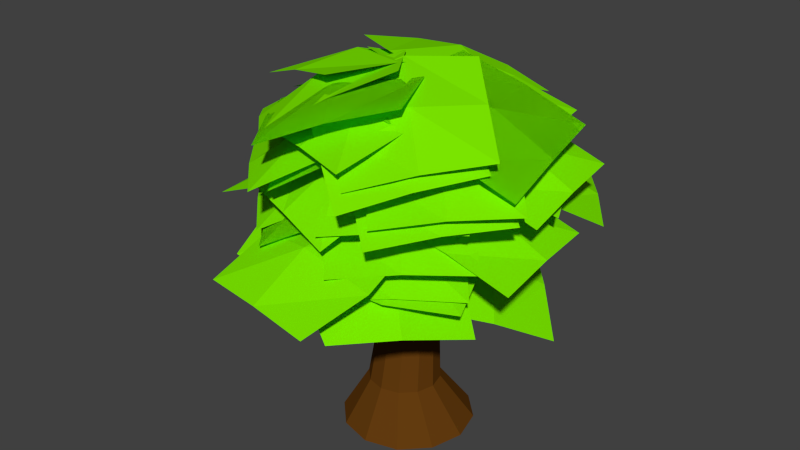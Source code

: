 # Source: tree1.blend  (saved by Blender 2.75.0; exported with 4.5.12 LTS)
import bpy
from mathutils import Matrix  # noqa: F401  (used for matrix-valued properties, if any)

bpy.ops.wm.read_factory_settings(use_empty=True)
scene = bpy.context.scene
scene.name = 'Scene'

# ---- collections
col_collection_1 = bpy.data.collections.new('Collection 1'); scene.collection.children.link(col_collection_1)

# ---- materials (node trees are filled in below, after node groups)
mat_tree1_crown_003 = bpy.data.materials.new('tree1_crown.003')
mat_tree1_crown_003.alpha_threshold = 0.0
mat_tree1_crown_003.use_transparent_shadow = False
mat_tree1_crown_003.diffuse_color = (0.2025, 0.8, 0.0, 1.0)
mat_tree1_crown_003.specular_color = (0.7685, 1.0, 0.02734)
mat_tree1_crown_003.roughness = 0.5
mat_tree1_crown_003.specular_intensity = 0.2426
mat_tree1_trunk = bpy.data.materials.new('tree1_trunk')
mat_tree1_trunk.alpha_threshold = 0.0
mat_tree1_trunk.use_transparent_shadow = False
mat_tree1_trunk.diffuse_color = (0.1237, 0.04371, 0.004937, 1.0)
mat_tree1_trunk.roughness = 0.5

# ---- material node trees

# ---- world
world_world = bpy.data.worlds.new('World'); scene.world = world_world
world_world.color = (0.05088, 0.05088, 0.05088)
world_world.use_sun_shadow = False
world_world.sun_shadow_jitter_overblur = 0.0
world_world.cycles.sampling_method = 'MANUAL'
world_world.cycles.sample_map_resolution = 256

# ---- meshes
me_plane_047 = bpy.data.meshes.new('Plane.047')
me_plane_047.from_pydata([(1.0, -1.0, -0.2717), (-1.0, -1.0, -0.2717), (1.0, 1.0, -0.2717), (-1.0, 1.0, -0.2717), (0.0, -1.0, -0.2168), (0.0, 1.0, -0.2168), (-1.239, 0.0, -0.2117), (1.0, 0.0, -0.2117), (0.0, 0.0, 0.0)], [], [(8, 7, 2, 5), (6, 8, 5, 3), (1, 4, 8, 6), (4, 0, 7, 8)])
_uv = me_plane_047.uv_layers.new(name='UVMap')
_uv.uv.foreach_set('vector', [0.5512, 0.6053, 0.9967, 0.6053, 0.9819, 0.9222, 0.5589, 0.9994, 0.001588, 0.6053, 0.5512, 0.6053, 0.5589, 0.9994, 0.1098, 0.9713, 0.04374, 0.4029, 0.5589, 0.243, 0.5512, 0.6053, 0.001588, 0.6053, 0.5589, 0.243, 1.001, 0.2457, 0.9967, 0.6053, 0.5512, 0.6053])
me_plane_047.materials.append(mat_tree1_crown_003)
me_plane_047.use_remesh_preserve_volume = False
me_plane_047.use_remesh_preserve_attributes = False
me_plane_047.use_mirror_vertex_groups = False
me_plane_047.update()
me_plane_046 = bpy.data.meshes.new('Plane.046')
me_plane_046.from_pydata([(1.0, -1.0, -0.2717), (-1.0, -1.0, -0.2717), (1.0, 1.0, -0.2717), (-1.0, 1.0, -0.2717), (0.0, -1.0, -0.2168), (0.0, 1.0, -0.2168), (-1.239, 0.0, -0.2117), (1.0, 0.0, -0.2117), (0.0, 0.0, 0.0)], [], [(8, 7, 2, 5), (6, 8, 5, 3), (1, 4, 8, 6), (4, 0, 7, 8)])
_uv = me_plane_046.uv_layers.new(name='UVMap')
_uv.uv.foreach_set('vector', [0.5512, 0.6053, 0.9967, 0.6053, 0.9819, 0.9222, 0.5589, 0.9994, 0.001588, 0.6053, 0.5512, 0.6053, 0.5589, 0.9994, 0.1098, 0.9713, 0.04374, 0.4029, 0.5589, 0.243, 0.5512, 0.6053, 0.001588, 0.6053, 0.5589, 0.243, 1.001, 0.2457, 0.9967, 0.6053, 0.5512, 0.6053])
me_plane_046.materials.append(mat_tree1_crown_003)
me_plane_046.use_remesh_preserve_volume = False
me_plane_046.use_remesh_preserve_attributes = False
me_plane_046.use_mirror_vertex_groups = False
me_plane_046.update()
me_plane_045 = bpy.data.meshes.new('Plane.045')
me_plane_045.from_pydata([(1.0, -1.0, -0.2717), (-1.0, -1.0, -0.2717), (1.0, 1.0, -0.2717), (-1.0, 1.0, -0.2717), (0.0, -1.0, -0.2168), (0.0, 1.0, -0.2168), (-1.239, 0.0, -0.2117), (1.0, 0.0, -0.2117), (0.0, 0.0, 0.0)], [], [(8, 7, 2, 5), (6, 8, 5, 3), (1, 4, 8, 6), (4, 0, 7, 8)])
_uv = me_plane_045.uv_layers.new(name='UVMap')
_uv.uv.foreach_set('vector', [0.5512, 0.6053, 0.9967, 0.6053, 0.9819, 0.9222, 0.5589, 0.9994, 0.001588, 0.6053, 0.5512, 0.6053, 0.5589, 0.9994, 0.1098, 0.9713, 0.04374, 0.4029, 0.5589, 0.243, 0.5512, 0.6053, 0.001588, 0.6053, 0.5589, 0.243, 1.001, 0.2457, 0.9967, 0.6053, 0.5512, 0.6053])
me_plane_045.materials.append(mat_tree1_crown_003)
me_plane_045.use_remesh_preserve_volume = False
me_plane_045.use_remesh_preserve_attributes = False
me_plane_045.use_mirror_vertex_groups = False
me_plane_045.update()
me_plane_044 = bpy.data.meshes.new('Plane.044')
me_plane_044.from_pydata([(1.0, -1.0, -0.2717), (-1.0, -1.0, -0.2717), (1.0, 1.0, -0.2717), (-1.0, 1.0, -0.2717), (0.0, -1.0, -0.2168), (0.0, 1.0, -0.2168), (-1.239, 0.0, -0.2117), (1.0, 0.0, -0.2117), (0.0, 0.0, 0.0)], [], [(8, 7, 2, 5), (6, 8, 5, 3), (1, 4, 8, 6), (4, 0, 7, 8)])
_uv = me_plane_044.uv_layers.new(name='UVMap')
_uv.uv.foreach_set('vector', [0.5512, 0.6053, 0.9967, 0.6053, 0.9819, 0.9222, 0.5589, 0.9994, 0.001588, 0.6053, 0.5512, 0.6053, 0.5589, 0.9994, 0.1098, 0.9713, 0.04374, 0.4029, 0.5589, 0.243, 0.5512, 0.6053, 0.001588, 0.6053, 0.5589, 0.243, 1.001, 0.2457, 0.9967, 0.6053, 0.5512, 0.6053])
me_plane_044.materials.append(mat_tree1_crown_003)
me_plane_044.use_remesh_preserve_volume = False
me_plane_044.use_remesh_preserve_attributes = False
me_plane_044.use_mirror_vertex_groups = False
me_plane_044.update()
me_plane_043 = bpy.data.meshes.new('Plane.043')
me_plane_043.from_pydata([(1.0, -1.0, -0.2717), (-1.0, -1.0, -0.2717), (1.0, 1.0, -0.2717), (-1.0, 1.0, -0.2717), (0.0, -1.0, -0.2168), (0.0, 1.0, -0.2168), (-1.239, 0.0, -0.2117), (1.0, 0.0, -0.2117), (0.0, 0.0, 0.0)], [], [(8, 7, 2, 5), (6, 8, 5, 3), (1, 4, 8, 6), (4, 0, 7, 8)])
_uv = me_plane_043.uv_layers.new(name='UVMap')
_uv.uv.foreach_set('vector', [0.5512, 0.6053, 0.9967, 0.6053, 0.9819, 0.9222, 0.5589, 0.9994, 0.001588, 0.6053, 0.5512, 0.6053, 0.5589, 0.9994, 0.1098, 0.9713, 0.04374, 0.4029, 0.5589, 0.243, 0.5512, 0.6053, 0.001588, 0.6053, 0.5589, 0.243, 1.001, 0.2457, 0.9967, 0.6053, 0.5512, 0.6053])
me_plane_043.materials.append(mat_tree1_crown_003)
me_plane_043.use_remesh_preserve_volume = False
me_plane_043.use_remesh_preserve_attributes = False
me_plane_043.use_mirror_vertex_groups = False
me_plane_043.update()
me_plane_042 = bpy.data.meshes.new('Plane.042')
me_plane_042.from_pydata([(1.0, -1.0, -0.2717), (-1.0, -1.0, -0.2717), (1.0, 1.0, -0.2717), (-1.0, 1.0, -0.2717), (0.0, -1.0, -0.2168), (0.0, 1.0, -0.2168), (-1.239, 0.0, -0.2117), (1.0, 0.0, -0.2117), (0.0, 0.0, 0.0)], [], [(8, 7, 2, 5), (6, 8, 5, 3), (1, 4, 8, 6), (4, 0, 7, 8)])
_uv = me_plane_042.uv_layers.new(name='UVMap')
_uv.uv.foreach_set('vector', [0.5512, 0.6053, 0.9967, 0.6053, 0.9819, 0.9222, 0.5589, 0.9994, 0.001588, 0.6053, 0.5512, 0.6053, 0.5589, 0.9994, 0.1098, 0.9713, 0.04374, 0.4029, 0.5589, 0.243, 0.5512, 0.6053, 0.001588, 0.6053, 0.5589, 0.243, 1.001, 0.2457, 0.9967, 0.6053, 0.5512, 0.6053])
me_plane_042.materials.append(mat_tree1_crown_003)
me_plane_042.use_remesh_preserve_volume = False
me_plane_042.use_remesh_preserve_attributes = False
me_plane_042.use_mirror_vertex_groups = False
me_plane_042.update()
me_plane_041 = bpy.data.meshes.new('Plane.041')
me_plane_041.from_pydata([(1.0, -1.0, -0.2717), (-1.0, -1.0, -0.2717), (1.0, 1.0, -0.2717), (-1.0, 1.0, -0.2717), (0.0, -1.0, -0.2168), (0.0, 1.0, -0.2168), (-1.239, 0.0, -0.2117), (1.0, 0.0, -0.2117), (0.0, 0.0, 0.0)], [], [(8, 7, 2, 5), (6, 8, 5, 3), (1, 4, 8, 6), (4, 0, 7, 8)])
_uv = me_plane_041.uv_layers.new(name='UVMap')
_uv.uv.foreach_set('vector', [0.5512, 0.6053, 0.9967, 0.6053, 0.9819, 0.9222, 0.5589, 0.9994, 0.001588, 0.6053, 0.5512, 0.6053, 0.5589, 0.9994, 0.1098, 0.9713, 0.04374, 0.4029, 0.5589, 0.243, 0.5512, 0.6053, 0.001588, 0.6053, 0.5589, 0.243, 1.001, 0.2457, 0.9967, 0.6053, 0.5512, 0.6053])
me_plane_041.materials.append(mat_tree1_crown_003)
me_plane_041.use_remesh_preserve_volume = False
me_plane_041.use_remesh_preserve_attributes = False
me_plane_041.use_mirror_vertex_groups = False
me_plane_041.update()
me_plane_040 = bpy.data.meshes.new('Plane.040')
me_plane_040.from_pydata([(1.0, -1.0, -0.2717), (-1.0, -1.0, -0.2717), (1.0, 1.0, -0.2717), (-1.0, 1.0, -0.2717), (0.0, -1.0, -0.2168), (0.0, 1.0, -0.2168), (-1.239, 0.0, -0.2117), (1.0, 0.0, -0.2117), (0.0, 0.0, 0.0)], [], [(8, 7, 2, 5), (6, 8, 5, 3), (1, 4, 8, 6), (4, 0, 7, 8)])
_uv = me_plane_040.uv_layers.new(name='UVMap')
_uv.uv.foreach_set('vector', [0.5512, 0.6053, 0.9967, 0.6053, 0.9819, 0.9222, 0.5589, 0.9994, 0.001588, 0.6053, 0.5512, 0.6053, 0.5589, 0.9994, 0.1098, 0.9713, 0.04374, 0.4029, 0.5589, 0.243, 0.5512, 0.6053, 0.001588, 0.6053, 0.5589, 0.243, 1.001, 0.2457, 0.9967, 0.6053, 0.5512, 0.6053])
me_plane_040.materials.append(mat_tree1_crown_003)
me_plane_040.use_remesh_preserve_volume = False
me_plane_040.use_remesh_preserve_attributes = False
me_plane_040.use_mirror_vertex_groups = False
me_plane_040.update()
me_plane_039 = bpy.data.meshes.new('Plane.039')
me_plane_039.from_pydata([(1.0, -1.0, -0.2717), (-1.0, -1.0, -0.2717), (1.0, 1.0, -0.2717), (-1.0, 1.0, -0.2717), (0.0, -1.0, -0.2168), (0.0, 1.0, -0.2168), (-1.239, 0.0, -0.2117), (1.0, 0.0, -0.2117), (0.0, 0.0, 0.0)], [], [(8, 7, 2, 5), (6, 8, 5, 3), (1, 4, 8, 6), (4, 0, 7, 8)])
_uv = me_plane_039.uv_layers.new(name='UVMap')
_uv.uv.foreach_set('vector', [0.5512, 0.6053, 0.9967, 0.6053, 0.9819, 0.9222, 0.5589, 0.9994, 0.001588, 0.6053, 0.5512, 0.6053, 0.5589, 0.9994, 0.1098, 0.9713, 0.04374, 0.4029, 0.5589, 0.243, 0.5512, 0.6053, 0.001588, 0.6053, 0.5589, 0.243, 1.001, 0.2457, 0.9967, 0.6053, 0.5512, 0.6053])
me_plane_039.materials.append(mat_tree1_crown_003)
me_plane_039.use_remesh_preserve_volume = False
me_plane_039.use_remesh_preserve_attributes = False
me_plane_039.use_mirror_vertex_groups = False
me_plane_039.update()
me_plane_038 = bpy.data.meshes.new('Plane.038')
me_plane_038.from_pydata([(1.0, -1.0, -0.2717), (-1.0, -1.0, -0.2717), (1.0, 1.0, -0.2717), (-1.0, 1.0, -0.2717), (0.0, -1.0, -0.2168), (0.0, 1.0, -0.2168), (-1.239, 0.0, -0.2117), (1.0, 0.0, -0.2117), (0.0, 0.0, 0.0)], [], [(8, 7, 2, 5), (6, 8, 5, 3), (1, 4, 8, 6), (4, 0, 7, 8)])
_uv = me_plane_038.uv_layers.new(name='UVMap')
_uv.uv.foreach_set('vector', [0.5512, 0.6053, 0.9967, 0.6053, 0.9819, 0.9222, 0.5589, 0.9994, 0.001588, 0.6053, 0.5512, 0.6053, 0.5589, 0.9994, 0.1098, 0.9713, 0.04374, 0.4029, 0.5589, 0.243, 0.5512, 0.6053, 0.001588, 0.6053, 0.5589, 0.243, 1.001, 0.2457, 0.9967, 0.6053, 0.5512, 0.6053])
me_plane_038.materials.append(mat_tree1_crown_003)
me_plane_038.use_remesh_preserve_volume = False
me_plane_038.use_remesh_preserve_attributes = False
me_plane_038.use_mirror_vertex_groups = False
me_plane_038.update()
me_plane_037 = bpy.data.meshes.new('Plane.037')
me_plane_037.from_pydata([(1.0, -1.0, -0.2717), (-1.0, -1.0, -0.2717), (1.0, 1.0, -0.2717), (-1.0, 1.0, -0.2717), (0.0, -1.0, -0.2168), (0.0, 1.0, -0.2168), (-1.239, 0.0, -0.2117), (1.0, 0.0, -0.2117), (0.0, 0.0, 0.0)], [], [(8, 7, 2, 5), (6, 8, 5, 3), (1, 4, 8, 6), (4, 0, 7, 8)])
_uv = me_plane_037.uv_layers.new(name='UVMap')
_uv.uv.foreach_set('vector', [0.5512, 0.6053, 0.9967, 0.6053, 0.9819, 0.9222, 0.5589, 0.9994, 0.001588, 0.6053, 0.5512, 0.6053, 0.5589, 0.9994, 0.1098, 0.9713, 0.04374, 0.4029, 0.5589, 0.243, 0.5512, 0.6053, 0.001588, 0.6053, 0.5589, 0.243, 1.001, 0.2457, 0.9967, 0.6053, 0.5512, 0.6053])
me_plane_037.materials.append(mat_tree1_crown_003)
me_plane_037.use_remesh_preserve_volume = False
me_plane_037.use_remesh_preserve_attributes = False
me_plane_037.use_mirror_vertex_groups = False
me_plane_037.update()
me_plane_036 = bpy.data.meshes.new('Plane.036')
me_plane_036.from_pydata([(1.0, -1.0, -0.2717), (-1.0, -1.0, -0.2717), (1.0, 1.0, -0.2717), (-1.0, 1.0, -0.2717), (0.0, -1.0, -0.2168), (0.0, 1.0, -0.2168), (-1.239, 0.0, -0.2117), (1.0, 0.0, -0.2117), (0.0, 0.0, 0.0)], [], [(8, 7, 2, 5), (6, 8, 5, 3), (1, 4, 8, 6), (4, 0, 7, 8)])
_uv = me_plane_036.uv_layers.new(name='UVMap')
_uv.uv.foreach_set('vector', [0.5512, 0.6053, 0.9967, 0.6053, 0.9819, 0.9222, 0.5589, 0.9994, 0.001588, 0.6053, 0.5512, 0.6053, 0.5589, 0.9994, 0.1098, 0.9713, 0.04374, 0.4029, 0.5589, 0.243, 0.5512, 0.6053, 0.001588, 0.6053, 0.5589, 0.243, 1.001, 0.2457, 0.9967, 0.6053, 0.5512, 0.6053])
me_plane_036.materials.append(mat_tree1_crown_003)
me_plane_036.use_remesh_preserve_volume = False
me_plane_036.use_remesh_preserve_attributes = False
me_plane_036.use_mirror_vertex_groups = False
me_plane_036.update()
me_plane_035 = bpy.data.meshes.new('Plane.035')
me_plane_035.from_pydata([(1.0, -1.0, -0.2717), (-1.0, -1.0, -0.2717), (1.0, 1.0, -0.2717), (-1.0, 1.0, -0.2717), (0.0, -1.0, -0.2168), (0.0, 1.0, -0.2168), (-1.239, 0.0, -0.2117), (1.0, 0.0, -0.2117), (0.0, 0.0, 0.0)], [], [(8, 7, 2, 5), (6, 8, 5, 3), (1, 4, 8, 6), (4, 0, 7, 8)])
_uv = me_plane_035.uv_layers.new(name='UVMap')
_uv.uv.foreach_set('vector', [0.5512, 0.6053, 0.9967, 0.6053, 0.9819, 0.9222, 0.5589, 0.9994, 0.001588, 0.6053, 0.5512, 0.6053, 0.5589, 0.9994, 0.1098, 0.9713, 0.04374, 0.4029, 0.5589, 0.243, 0.5512, 0.6053, 0.001588, 0.6053, 0.5589, 0.243, 1.001, 0.2457, 0.9967, 0.6053, 0.5512, 0.6053])
me_plane_035.materials.append(mat_tree1_crown_003)
me_plane_035.use_remesh_preserve_volume = False
me_plane_035.use_remesh_preserve_attributes = False
me_plane_035.use_mirror_vertex_groups = False
me_plane_035.update()
me_plane_034 = bpy.data.meshes.new('Plane.034')
me_plane_034.from_pydata([(1.0, -1.0, -0.2717), (-1.0, -1.0, -0.2717), (1.0, 1.0, -0.2717), (-1.0, 1.0, -0.2717), (0.0, -1.0, -0.2168), (0.0, 1.0, -0.2168), (-1.239, 0.0, -0.2117), (1.0, 0.0, -0.2117), (0.0, 0.0, 0.0)], [], [(8, 7, 2, 5), (6, 8, 5, 3), (1, 4, 8, 6), (4, 0, 7, 8)])
_uv = me_plane_034.uv_layers.new(name='UVMap')
_uv.uv.foreach_set('vector', [0.5512, 0.6053, 0.9967, 0.6053, 0.9819, 0.9222, 0.5589, 0.9994, 0.001588, 0.6053, 0.5512, 0.6053, 0.5589, 0.9994, 0.1098, 0.9713, 0.04374, 0.4029, 0.5589, 0.243, 0.5512, 0.6053, 0.001588, 0.6053, 0.5589, 0.243, 1.001, 0.2457, 0.9967, 0.6053, 0.5512, 0.6053])
me_plane_034.materials.append(mat_tree1_crown_003)
me_plane_034.use_remesh_preserve_volume = False
me_plane_034.use_remesh_preserve_attributes = False
me_plane_034.use_mirror_vertex_groups = False
me_plane_034.update()
me_plane_033 = bpy.data.meshes.new('Plane.033')
me_plane_033.from_pydata([(1.0, -1.0, -0.2717), (-1.0, -1.0, -0.2717), (1.0, 1.0, -0.2717), (-1.0, 1.0, -0.2717), (0.0, -1.0, -0.2168), (0.0, 1.0, -0.2168), (-1.239, 0.0, -0.2117), (1.0, 0.0, -0.2117), (0.0, 0.0, 0.0)], [], [(8, 7, 2, 5), (6, 8, 5, 3), (1, 4, 8, 6), (4, 0, 7, 8)])
_uv = me_plane_033.uv_layers.new(name='UVMap')
_uv.uv.foreach_set('vector', [0.5512, 0.6053, 0.9967, 0.6053, 0.9819, 0.9222, 0.5589, 0.9994, 0.001588, 0.6053, 0.5512, 0.6053, 0.5589, 0.9994, 0.1098, 0.9713, 0.04374, 0.4029, 0.5589, 0.243, 0.5512, 0.6053, 0.001588, 0.6053, 0.5589, 0.243, 1.001, 0.2457, 0.9967, 0.6053, 0.5512, 0.6053])
me_plane_033.materials.append(mat_tree1_crown_003)
me_plane_033.use_remesh_preserve_volume = False
me_plane_033.use_remesh_preserve_attributes = False
me_plane_033.use_mirror_vertex_groups = False
me_plane_033.update()
me_plane_032 = bpy.data.meshes.new('Plane.032')
me_plane_032.from_pydata([(1.0, -1.0, -0.2717), (-1.0, -1.0, -0.2717), (1.0, 1.0, -0.2717), (-1.0, 1.0, -0.2717), (0.0, -1.0, -0.2168), (0.0, 1.0, -0.2168), (-1.239, 0.0, -0.2117), (1.0, 0.0, -0.2117), (0.0, 0.0, 0.0)], [], [(8, 7, 2, 5), (6, 8, 5, 3), (1, 4, 8, 6), (4, 0, 7, 8)])
_uv = me_plane_032.uv_layers.new(name='UVMap')
_uv.uv.foreach_set('vector', [0.5002, 0.6186, 0.001252, 0.6116, 0.02642, 0.406, 0.4992, 0.2219, 0.9932, 0.6092, 0.5002, 0.6186, 0.4992, 0.2219, 0.9507, 0.2552, 0.9882, 0.914, 0.5895, 0.9968, 0.5002, 0.6186, 0.9932, 0.6092, 0.5895, 0.9968, 0.06963, 0.9188, 0.001252, 0.6116, 0.5002, 0.6186])
me_plane_032.materials.append(mat_tree1_crown_003)
me_plane_032.use_remesh_preserve_volume = False
me_plane_032.use_remesh_preserve_attributes = False
me_plane_032.use_mirror_vertex_groups = False
me_plane_032.update()
me_plane_031 = bpy.data.meshes.new('Plane.031')
me_plane_031.from_pydata([(1.0, -1.0, -0.2717), (-1.0, -1.0, -0.2717), (1.0, 1.0, -0.2717), (-1.0, 1.0, -0.2717), (0.0, -1.0, -0.2168), (0.0, 1.0, -0.2168), (-1.239, 0.0, -0.2117), (1.0, 0.0, -0.2117), (0.0, 0.0, 0.0)], [], [(8, 7, 2, 5), (6, 8, 5, 3), (1, 4, 8, 6), (4, 0, 7, 8)])
_uv = me_plane_031.uv_layers.new(name='UVMap')
_uv.uv.foreach_set('vector', [0.5512, 0.6053, 0.9967, 0.6053, 0.9819, 0.9222, 0.5589, 0.9994, 0.001588, 0.6053, 0.5512, 0.6053, 0.5589, 0.9994, 0.1098, 0.9713, 0.04374, 0.4029, 0.5589, 0.243, 0.5512, 0.6053, 0.001588, 0.6053, 0.5589, 0.243, 1.001, 0.2457, 0.9967, 0.6053, 0.5512, 0.6053])
me_plane_031.materials.append(mat_tree1_crown_003)
me_plane_031.use_remesh_preserve_volume = False
me_plane_031.use_remesh_preserve_attributes = False
me_plane_031.use_mirror_vertex_groups = False
me_plane_031.update()
me_plane_030 = bpy.data.meshes.new('Plane.030')
me_plane_030.from_pydata([(1.0, -1.0, -0.2717), (-1.0, -1.0, -0.2717), (1.0, 1.0, -0.2717), (-1.0, 1.0, -0.2717), (0.0, -1.0, -0.2168), (0.0, 1.0, -0.2168), (-1.239, 0.0, -0.2117), (1.0, 0.0, -0.2117), (0.0, 0.0, 0.0)], [], [(8, 7, 2, 5), (6, 8, 5, 3), (1, 4, 8, 6), (4, 0, 7, 8)])
_uv = me_plane_030.uv_layers.new(name='UVMap')
_uv.uv.foreach_set('vector', [0.5512, 0.6053, 0.9967, 0.6053, 0.9819, 0.9222, 0.5589, 0.9994, 0.001588, 0.6053, 0.5512, 0.6053, 0.5589, 0.9994, 0.1098, 0.9713, 0.04374, 0.4029, 0.5589, 0.243, 0.5512, 0.6053, 0.001588, 0.6053, 0.5589, 0.243, 1.001, 0.2457, 0.9967, 0.6053, 0.5512, 0.6053])
me_plane_030.materials.append(mat_tree1_crown_003)
me_plane_030.use_remesh_preserve_volume = False
me_plane_030.use_remesh_preserve_attributes = False
me_plane_030.use_mirror_vertex_groups = False
me_plane_030.update()
me_plane_029 = bpy.data.meshes.new('Plane.029')
me_plane_029.from_pydata([(1.0, -1.0, -0.2717), (-1.0, -1.0, -0.2717), (1.0, 1.0, -0.2717), (-1.0, 1.0, -0.2717), (0.0, -1.0, -0.2168), (0.0, 1.0, -0.2168), (-1.239, 0.0, -0.2117), (1.0, 0.0, -0.2117), (0.0, 0.0, 0.0)], [], [(8, 7, 2, 5), (6, 8, 5, 3), (1, 4, 8, 6), (4, 0, 7, 8)])
_uv = me_plane_029.uv_layers.new(name='UVMap')
_uv.uv.foreach_set('vector', [0.5512, 0.6053, 0.9967, 0.6053, 0.9819, 0.9222, 0.5589, 0.9994, 0.001588, 0.6053, 0.5512, 0.6053, 0.5589, 0.9994, 0.1098, 0.9713, 0.04374, 0.4029, 0.5589, 0.243, 0.5512, 0.6053, 0.001588, 0.6053, 0.5589, 0.243, 1.001, 0.2457, 0.9967, 0.6053, 0.5512, 0.6053])
me_plane_029.materials.append(mat_tree1_crown_003)
me_plane_029.use_remesh_preserve_volume = False
me_plane_029.use_remesh_preserve_attributes = False
me_plane_029.use_mirror_vertex_groups = False
me_plane_029.update()
me_plane_028 = bpy.data.meshes.new('Plane.028')
me_plane_028.from_pydata([(1.0, -1.0, -0.2717), (-1.0, -1.0, -0.2717), (1.0, 1.0, -0.2717), (-1.0, 1.0, -0.2717), (0.0, -1.0, -0.2168), (0.0, 1.0, -0.2168), (-1.239, 0.0, -0.2117), (1.0, 0.0, -0.2117), (0.0, 0.0, 0.0)], [], [(8, 7, 2, 5), (6, 8, 5, 3), (1, 4, 8, 6), (4, 0, 7, 8)])
_uv = me_plane_028.uv_layers.new(name='UVMap')
_uv.uv.foreach_set('vector', [0.5512, 0.6053, 0.9967, 0.6053, 0.9819, 0.9222, 0.5589, 0.9994, 0.001588, 0.6053, 0.5512, 0.6053, 0.5589, 0.9994, 0.1098, 0.9713, 0.04374, 0.4029, 0.5589, 0.243, 0.5512, 0.6053, 0.001588, 0.6053, 0.5589, 0.243, 1.001, 0.2457, 0.9967, 0.6053, 0.5512, 0.6053])
me_plane_028.materials.append(mat_tree1_crown_003)
me_plane_028.use_remesh_preserve_volume = False
me_plane_028.use_remesh_preserve_attributes = False
me_plane_028.use_mirror_vertex_groups = False
me_plane_028.update()
me_plane_027 = bpy.data.meshes.new('Plane.027')
me_plane_027.from_pydata([(1.0, -1.0, -0.2717), (-1.0, -1.0, -0.2717), (1.0, 1.0, -0.2717), (-1.0, 1.0, -0.2717), (0.0, -1.0, -0.2168), (0.0, 1.0, -0.2168), (-1.239, 0.0, -0.2117), (1.0, 0.0, -0.2117), (0.0, 0.0, 0.0)], [], [(8, 7, 2, 5), (6, 8, 5, 3), (1, 4, 8, 6), (4, 0, 7, 8)])
_uv = me_plane_027.uv_layers.new(name='UVMap')
_uv.uv.foreach_set('vector', [0.5512, 0.6053, 0.9967, 0.6053, 0.9819, 0.9222, 0.5589, 0.9994, 0.001588, 0.6053, 0.5512, 0.6053, 0.5589, 0.9994, 0.1098, 0.9713, 0.04374, 0.4029, 0.5589, 0.243, 0.5512, 0.6053, 0.001588, 0.6053, 0.5589, 0.243, 1.001, 0.2457, 0.9967, 0.6053, 0.5512, 0.6053])
me_plane_027.materials.append(mat_tree1_crown_003)
me_plane_027.use_remesh_preserve_volume = False
me_plane_027.use_remesh_preserve_attributes = False
me_plane_027.use_mirror_vertex_groups = False
me_plane_027.update()
me_plane_026 = bpy.data.meshes.new('Plane.026')
me_plane_026.from_pydata([(1.0, -1.0, -0.2717), (-1.0, -1.0, -0.2717), (1.0, 1.0, -0.2717), (-1.0, 1.0, -0.2717), (0.0, -1.0, -0.2168), (0.0, 1.0, -0.2168), (-1.239, 0.0, -0.2117), (1.0, 0.0, -0.2117), (0.0, 0.0, 0.0)], [], [(8, 7, 2, 5), (6, 8, 5, 3), (1, 4, 8, 6), (4, 0, 7, 8)])
_uv = me_plane_026.uv_layers.new(name='UVMap')
_uv.uv.foreach_set('vector', [0.5512, 0.6053, 0.9967, 0.6053, 0.9819, 0.9222, 0.5589, 0.9994, 0.001588, 0.6053, 0.5512, 0.6053, 0.5589, 0.9994, 0.1098, 0.9713, 0.04374, 0.4029, 0.5589, 0.243, 0.5512, 0.6053, 0.001588, 0.6053, 0.5589, 0.243, 1.001, 0.2457, 0.9967, 0.6053, 0.5512, 0.6053])
me_plane_026.materials.append(mat_tree1_crown_003)
me_plane_026.use_remesh_preserve_volume = False
me_plane_026.use_remesh_preserve_attributes = False
me_plane_026.use_mirror_vertex_groups = False
me_plane_026.update()
me_plane_025 = bpy.data.meshes.new('Plane.025')
me_plane_025.from_pydata([(1.0, -1.0, -0.2717), (-1.0, -1.0, -0.2717), (1.0, 1.0, -0.2717), (-1.0, 1.0, -0.2717), (0.0, -1.0, -0.2168), (0.0, 1.0, -0.2168), (-1.239, 0.0, -0.2117), (1.0, 0.0, -0.2117), (0.0, 0.0, 0.0)], [], [(8, 7, 2, 5), (6, 8, 5, 3), (1, 4, 8, 6), (4, 0, 7, 8)])
_uv = me_plane_025.uv_layers.new(name='UVMap')
_uv.uv.foreach_set('vector', [0.5512, 0.6053, 0.9967, 0.6053, 0.9819, 0.9222, 0.5589, 0.9994, 0.001588, 0.6053, 0.5512, 0.6053, 0.5589, 0.9994, 0.1098, 0.9713, 0.04374, 0.4029, 0.5589, 0.243, 0.5512, 0.6053, 0.001588, 0.6053, 0.5589, 0.243, 1.001, 0.2457, 0.9967, 0.6053, 0.5512, 0.6053])
me_plane_025.materials.append(mat_tree1_crown_003)
me_plane_025.use_remesh_preserve_volume = False
me_plane_025.use_remesh_preserve_attributes = False
me_plane_025.use_mirror_vertex_groups = False
me_plane_025.update()
me_plane_024 = bpy.data.meshes.new('Plane.024')
me_plane_024.from_pydata([(1.0, -1.0, -0.2717), (-1.0, -1.0, -0.2717), (1.0, 1.0, -0.2717), (-1.0, 1.0, -0.2717), (0.0, -1.0, -0.2168), (0.0, 1.0, -0.2168), (-1.239, 0.0, -0.2117), (1.0, 0.0, -0.2117), (0.0, 0.0, 0.0)], [], [(8, 7, 2, 5), (6, 8, 5, 3), (1, 4, 8, 6), (4, 0, 7, 8)])
_uv = me_plane_024.uv_layers.new(name='UVMap')
_uv.uv.foreach_set('vector', [0.5512, 0.6053, 0.9967, 0.6053, 0.9819, 0.9222, 0.5589, 0.9994, 0.001588, 0.6053, 0.5512, 0.6053, 0.5589, 0.9994, 0.1098, 0.9713, 0.04374, 0.4029, 0.5589, 0.243, 0.5512, 0.6053, 0.001588, 0.6053, 0.5589, 0.243, 1.001, 0.2457, 0.9967, 0.6053, 0.5512, 0.6053])
me_plane_024.materials.append(mat_tree1_crown_003)
me_plane_024.use_remesh_preserve_volume = False
me_plane_024.use_remesh_preserve_attributes = False
me_plane_024.use_mirror_vertex_groups = False
me_plane_024.update()
me_plane_023 = bpy.data.meshes.new('Plane.023')
me_plane_023.from_pydata([(1.0, -1.0, -0.2717), (-1.0, -1.0, -0.2717), (1.0, 1.0, -0.2717), (-1.0, 1.0, -0.2717), (0.0, -1.0, -0.2168), (0.0, 1.0, -0.2168), (-1.239, 0.0, -0.2117), (1.0, 0.0, -0.2117), (0.0, 0.0, 0.0)], [], [(8, 7, 2, 5), (6, 8, 5, 3), (1, 4, 8, 6), (4, 0, 7, 8)])
_uv = me_plane_023.uv_layers.new(name='UVMap')
_uv.uv.foreach_set('vector', [0.5512, 0.6053, 0.9967, 0.6053, 0.9819, 0.9222, 0.5589, 0.9994, 0.001588, 0.6053, 0.5512, 0.6053, 0.5589, 0.9994, 0.1098, 0.9713, 0.04374, 0.4029, 0.5589, 0.243, 0.5512, 0.6053, 0.001588, 0.6053, 0.5589, 0.243, 1.001, 0.2457, 0.9967, 0.6053, 0.5512, 0.6053])
me_plane_023.materials.append(mat_tree1_crown_003)
me_plane_023.use_remesh_preserve_volume = False
me_plane_023.use_remesh_preserve_attributes = False
me_plane_023.use_mirror_vertex_groups = False
me_plane_023.update()
me_plane_022 = bpy.data.meshes.new('Plane.022')
me_plane_022.from_pydata([(1.0, -1.0, -0.2717), (-1.0, -1.0, -0.2717), (1.0, 1.0, -0.2717), (-1.0, 1.0, -0.2717), (0.0, -1.0, -0.2168), (0.0, 1.0, -0.2168), (-1.239, 0.0, -0.2117), (1.0, 0.0, -0.2117), (0.0, 0.0, 0.0)], [], [(8, 7, 2, 5), (6, 8, 5, 3), (1, 4, 8, 6), (4, 0, 7, 8)])
_uv = me_plane_022.uv_layers.new(name='UVMap')
_uv.uv.foreach_set('vector', [0.5512, 0.6053, 0.9967, 0.6053, 0.9819, 0.9222, 0.5589, 0.9994, 0.001588, 0.6053, 0.5512, 0.6053, 0.5589, 0.9994, 0.1098, 0.9713, 0.04374, 0.4029, 0.5589, 0.243, 0.5512, 0.6053, 0.001588, 0.6053, 0.5589, 0.243, 1.001, 0.2457, 0.9967, 0.6053, 0.5512, 0.6053])
me_plane_022.materials.append(mat_tree1_crown_003)
me_plane_022.use_remesh_preserve_volume = False
me_plane_022.use_remesh_preserve_attributes = False
me_plane_022.use_mirror_vertex_groups = False
me_plane_022.update()
me_plane_021 = bpy.data.meshes.new('Plane.021')
me_plane_021.from_pydata([(1.0, -1.0, -0.2717), (-1.0, -1.0, -0.2717), (1.0, 1.0, -0.2717), (-1.0, 1.0, -0.2717), (0.0, -1.0, -0.2168), (0.0, 1.0, -0.2168), (-1.239, 0.0, -0.2117), (1.0, 0.0, -0.2117), (0.0, 0.0, 0.0)], [], [(8, 7, 2, 5), (6, 8, 5, 3), (1, 4, 8, 6), (4, 0, 7, 8)])
_uv = me_plane_021.uv_layers.new(name='UVMap')
_uv.uv.foreach_set('vector', [0.5512, 0.6053, 0.9967, 0.6053, 0.9819, 0.9222, 0.5589, 0.9994, 0.001588, 0.6053, 0.5512, 0.6053, 0.5589, 0.9994, 0.1098, 0.9713, 0.04374, 0.4029, 0.5589, 0.243, 0.5512, 0.6053, 0.001588, 0.6053, 0.5589, 0.243, 1.001, 0.2457, 0.9967, 0.6053, 0.5512, 0.6053])
me_plane_021.materials.append(mat_tree1_crown_003)
me_plane_021.use_remesh_preserve_volume = False
me_plane_021.use_remesh_preserve_attributes = False
me_plane_021.use_mirror_vertex_groups = False
me_plane_021.update()
me_plane_020 = bpy.data.meshes.new('Plane.020')
me_plane_020.from_pydata([(1.0, -1.0, -0.2717), (-1.0, -1.0, -0.2717), (1.0, 1.0, -0.2717), (-1.0, 1.0, -0.2717), (0.0, -1.0, -0.2168), (0.0, 1.0, -0.2168), (-1.239, 0.0, -0.2117), (1.0, 0.0, -0.2117), (0.0, 0.0, 0.0)], [], [(8, 7, 2, 5), (6, 8, 5, 3), (1, 4, 8, 6), (4, 0, 7, 8)])
_uv = me_plane_020.uv_layers.new(name='UVMap')
_uv.uv.foreach_set('vector', [0.5512, 0.6053, 0.9967, 0.6053, 0.9819, 0.9222, 0.5589, 0.9994, 0.001588, 0.6053, 0.5512, 0.6053, 0.5589, 0.9994, 0.1098, 0.9713, 0.04374, 0.4029, 0.5589, 0.243, 0.5512, 0.6053, 0.001588, 0.6053, 0.5589, 0.243, 1.001, 0.2457, 0.9967, 0.6053, 0.5512, 0.6053])
me_plane_020.materials.append(mat_tree1_crown_003)
me_plane_020.use_remesh_preserve_volume = False
me_plane_020.use_remesh_preserve_attributes = False
me_plane_020.use_mirror_vertex_groups = False
me_plane_020.update()
me_plane_019 = bpy.data.meshes.new('Plane.019')
me_plane_019.from_pydata([(1.0, -1.0, -0.2717), (-1.0, -1.0, -0.2717), (1.0, 1.0, -0.2717), (-1.0, 1.0, -0.2717), (0.0, -1.0, -0.2168), (0.0, 1.0, -0.2168), (-1.239, 0.0, -0.2117), (1.0, 0.0, -0.2117), (0.0, 0.0, 0.0)], [], [(8, 7, 2, 5), (6, 8, 5, 3), (1, 4, 8, 6), (4, 0, 7, 8)])
_uv = me_plane_019.uv_layers.new(name='UVMap')
_uv.uv.foreach_set('vector', [0.5512, 0.6053, 0.9967, 0.6053, 0.9819, 0.9222, 0.5589, 0.9994, 0.001588, 0.6053, 0.5512, 0.6053, 0.5589, 0.9994, 0.1098, 0.9713, 0.04374, 0.4029, 0.5589, 0.243, 0.5512, 0.6053, 0.001588, 0.6053, 0.5589, 0.243, 1.001, 0.2457, 0.9967, 0.6053, 0.5512, 0.6053])
me_plane_019.materials.append(mat_tree1_crown_003)
me_plane_019.use_remesh_preserve_volume = False
me_plane_019.use_remesh_preserve_attributes = False
me_plane_019.use_mirror_vertex_groups = False
me_plane_019.update()
me_plane_018 = bpy.data.meshes.new('Plane.018')
me_plane_018.from_pydata([(1.0, -1.0, -0.2717), (-1.0, -1.0, -0.2717), (1.0, 1.0, -0.2717), (-1.0, 1.0, -0.2717), (0.0, -1.0, -0.2168), (0.0, 1.0, -0.2168), (-1.239, 0.0, -0.2117), (1.0, 0.0, -0.2117), (0.0, 0.0, 0.0)], [], [(8, 7, 2, 5), (6, 8, 5, 3), (1, 4, 8, 6), (4, 0, 7, 8)])
_uv = me_plane_018.uv_layers.new(name='UVMap')
_uv.uv.foreach_set('vector', [0.5512, 0.6053, 0.9967, 0.6053, 0.9819, 0.9222, 0.5589, 0.9994, 0.001588, 0.6053, 0.5512, 0.6053, 0.5589, 0.9994, 0.1098, 0.9713, 0.04374, 0.4029, 0.5589, 0.243, 0.5512, 0.6053, 0.001588, 0.6053, 0.5589, 0.243, 1.001, 0.2457, 0.9967, 0.6053, 0.5512, 0.6053])
me_plane_018.materials.append(mat_tree1_crown_003)
me_plane_018.use_remesh_preserve_volume = False
me_plane_018.use_remesh_preserve_attributes = False
me_plane_018.use_mirror_vertex_groups = False
me_plane_018.update()
me_plane_017 = bpy.data.meshes.new('Plane.017')
me_plane_017.from_pydata([(1.0, -1.0, -0.2717), (-1.0, -1.0, -0.2717), (1.0, 1.0, -0.2717), (-1.0, 1.0, -0.2717), (0.0, -1.0, -0.2168), (0.0, 1.0, -0.2168), (-1.239, 0.0, -0.2117), (1.0, 0.0, -0.2117), (0.0, 0.0, 0.0)], [], [(8, 7, 2, 5), (6, 8, 5, 3), (1, 4, 8, 6), (4, 0, 7, 8)])
_uv = me_plane_017.uv_layers.new(name='UVMap')
_uv.uv.foreach_set('vector', [0.5512, 0.6053, 0.9967, 0.6053, 0.9819, 0.9222, 0.5589, 0.9994, 0.001588, 0.6053, 0.5512, 0.6053, 0.5589, 0.9994, 0.1098, 0.9713, 0.04374, 0.4029, 0.5589, 0.243, 0.5512, 0.6053, 0.001588, 0.6053, 0.5589, 0.243, 1.001, 0.2457, 0.9967, 0.6053, 0.5512, 0.6053])
me_plane_017.materials.append(mat_tree1_crown_003)
me_plane_017.use_remesh_preserve_volume = False
me_plane_017.use_remesh_preserve_attributes = False
me_plane_017.use_mirror_vertex_groups = False
me_plane_017.update()
me_plane_016 = bpy.data.meshes.new('Plane.016')
me_plane_016.from_pydata([(1.0, -1.0, -0.2717), (-1.0, -1.0, -0.2717), (1.0, 1.0, -0.2717), (-1.0, 1.0, -0.2717), (0.0, -1.0, -0.2168), (0.0, 1.0, -0.2168), (-1.239, 0.0, -0.2117), (1.0, 0.0, -0.2117), (0.0, 0.0, 0.0)], [], [(8, 7, 2, 5), (6, 8, 5, 3), (1, 4, 8, 6), (4, 0, 7, 8)])
_uv = me_plane_016.uv_layers.new(name='UVMap')
_uv.uv.foreach_set('vector', [0.5512, 0.6053, 0.9967, 0.6053, 0.9819, 0.9222, 0.5589, 0.9994, 0.001588, 0.6053, 0.5512, 0.6053, 0.5589, 0.9994, 0.1098, 0.9713, 0.04374, 0.4029, 0.5589, 0.243, 0.5512, 0.6053, 0.001588, 0.6053, 0.5589, 0.243, 1.001, 0.2457, 0.9967, 0.6053, 0.5512, 0.6053])
me_plane_016.materials.append(mat_tree1_crown_003)
me_plane_016.use_remesh_preserve_volume = False
me_plane_016.use_remesh_preserve_attributes = False
me_plane_016.use_mirror_vertex_groups = False
me_plane_016.update()
me_plane_015 = bpy.data.meshes.new('Plane.015')
me_plane_015.from_pydata([(1.0, -1.0, -0.2717), (-1.0, -1.0, -0.2717), (1.0, 1.0, -0.2717), (-1.0, 1.0, -0.2717), (0.0, -1.0, -0.2168), (0.0, 1.0, -0.2168), (-1.239, 0.0, -0.2117), (1.0, 0.0, -0.2117), (0.0, 0.0, 0.0)], [], [(8, 7, 2, 5), (6, 8, 5, 3), (1, 4, 8, 6), (4, 0, 7, 8)])
_uv = me_plane_015.uv_layers.new(name='UVMap')
_uv.uv.foreach_set('vector', [0.5512, 0.6053, 0.9967, 0.6053, 0.9819, 0.9222, 0.5589, 0.9994, 0.001588, 0.6053, 0.5512, 0.6053, 0.5589, 0.9994, 0.1098, 0.9713, 0.04374, 0.4029, 0.5589, 0.243, 0.5512, 0.6053, 0.001588, 0.6053, 0.5589, 0.243, 1.001, 0.2457, 0.9967, 0.6053, 0.5512, 0.6053])
me_plane_015.materials.append(mat_tree1_crown_003)
me_plane_015.use_remesh_preserve_volume = False
me_plane_015.use_remesh_preserve_attributes = False
me_plane_015.use_mirror_vertex_groups = False
me_plane_015.update()
me_plane_014 = bpy.data.meshes.new('Plane.014')
me_plane_014.from_pydata([(1.0, -1.0, -0.2717), (-1.0, -1.0, -0.2717), (1.0, 1.0, -0.2717), (-1.0, 1.0, -0.2717), (0.0, -1.0, -0.2168), (0.0, 1.0, -0.2168), (-1.239, 0.0, -0.2117), (1.0, 0.0, -0.2117), (0.0, 0.0, 0.0)], [], [(8, 7, 2, 5), (6, 8, 5, 3), (1, 4, 8, 6), (4, 0, 7, 8)])
_uv = me_plane_014.uv_layers.new(name='UVMap')
_uv.uv.foreach_set('vector', [0.5512, 0.6053, 0.9967, 0.6053, 0.9819, 0.9222, 0.5589, 0.9994, 0.001588, 0.6053, 0.5512, 0.6053, 0.5589, 0.9994, 0.1098, 0.9713, 0.04374, 0.4029, 0.5589, 0.243, 0.5512, 0.6053, 0.001588, 0.6053, 0.5589, 0.243, 1.001, 0.2457, 0.9967, 0.6053, 0.5512, 0.6053])
me_plane_014.materials.append(mat_tree1_crown_003)
me_plane_014.use_remesh_preserve_volume = False
me_plane_014.use_remesh_preserve_attributes = False
me_plane_014.use_mirror_vertex_groups = False
me_plane_014.update()
me_plane_013 = bpy.data.meshes.new('Plane.013')
me_plane_013.from_pydata([(1.0, -1.0, -0.2717), (-1.0, -1.0, -0.2717), (1.0, 1.0, -0.2717), (-1.0, 1.0, -0.2717), (0.0, -1.0, -0.2168), (0.0, 1.0, -0.2168), (-1.239, 0.0, -0.2117), (1.0, 0.0, -0.2117), (0.0, 0.0, 0.0)], [], [(8, 7, 2, 5), (6, 8, 5, 3), (1, 4, 8, 6), (4, 0, 7, 8)])
_uv = me_plane_013.uv_layers.new(name='UVMap')
_uv.uv.foreach_set('vector', [0.5512, 0.6053, 0.9967, 0.6053, 0.9819, 0.9222, 0.5589, 0.9994, 0.001588, 0.6053, 0.5512, 0.6053, 0.5589, 0.9994, 0.1098, 0.9713, 0.04374, 0.4029, 0.5589, 0.243, 0.5512, 0.6053, 0.001588, 0.6053, 0.5589, 0.243, 1.001, 0.2457, 0.9967, 0.6053, 0.5512, 0.6053])
me_plane_013.materials.append(mat_tree1_crown_003)
me_plane_013.use_remesh_preserve_volume = False
me_plane_013.use_remesh_preserve_attributes = False
me_plane_013.use_mirror_vertex_groups = False
me_plane_013.update()
me_plane_012 = bpy.data.meshes.new('Plane.012')
me_plane_012.from_pydata([(1.0, -1.0, -0.2717), (-1.0, -1.0, -0.2717), (1.0, 1.0, -0.2717), (-1.0, 1.0, -0.2717), (0.0, -1.0, -0.2168), (0.0, 1.0, -0.2168), (-1.239, 0.0, -0.2117), (1.0, 0.0, -0.2117), (0.0, 0.0, 0.0)], [], [(8, 7, 2, 5), (6, 8, 5, 3), (1, 4, 8, 6), (4, 0, 7, 8)])
_uv = me_plane_012.uv_layers.new(name='UVMap')
_uv.uv.foreach_set('vector', [0.5512, 0.6053, 0.9967, 0.6053, 0.9819, 0.9222, 0.5589, 0.9994, 0.001588, 0.6053, 0.5512, 0.6053, 0.5589, 0.9994, 0.1098, 0.9713, 0.04374, 0.4029, 0.5589, 0.243, 0.5512, 0.6053, 0.001588, 0.6053, 0.5589, 0.243, 1.001, 0.2457, 0.9967, 0.6053, 0.5512, 0.6053])
me_plane_012.materials.append(mat_tree1_crown_003)
me_plane_012.use_remesh_preserve_volume = False
me_plane_012.use_remesh_preserve_attributes = False
me_plane_012.use_mirror_vertex_groups = False
me_plane_012.update()
me_plane_011 = bpy.data.meshes.new('Plane.011')
me_plane_011.from_pydata([(1.0, -1.0, -0.2717), (-1.0, -1.0, -0.2717), (1.0, 1.0, -0.2717), (-1.0, 1.0, -0.2717), (0.0, -1.0, -0.2168), (0.0, 1.0, -0.2168), (-1.239, 0.0, -0.2117), (1.0, 0.0, -0.2117), (0.0, 0.0, 0.0)], [], [(8, 7, 2, 5), (6, 8, 5, 3), (1, 4, 8, 6), (4, 0, 7, 8)])
_uv = me_plane_011.uv_layers.new(name='UVMap')
_uv.uv.foreach_set('vector', [0.5512, 0.6053, 0.9967, 0.6053, 0.9819, 0.9222, 0.5589, 0.9994, 0.001588, 0.6053, 0.5512, 0.6053, 0.5589, 0.9994, 0.1098, 0.9713, 0.04374, 0.4029, 0.5589, 0.243, 0.5512, 0.6053, 0.001588, 0.6053, 0.5589, 0.243, 1.001, 0.2457, 0.9967, 0.6053, 0.5512, 0.6053])
me_plane_011.materials.append(mat_tree1_crown_003)
me_plane_011.use_remesh_preserve_volume = False
me_plane_011.use_remesh_preserve_attributes = False
me_plane_011.use_mirror_vertex_groups = False
me_plane_011.update()
me_plane_010 = bpy.data.meshes.new('Plane.010')
me_plane_010.from_pydata([(1.0, -1.0, -0.2717), (-1.0, -1.0, -0.2717), (1.0, 1.0, -0.2717), (-1.0, 1.0, -0.2717), (0.0, -1.0, -0.2168), (0.0, 1.0, -0.2168), (-1.239, 0.0, -0.2117), (1.0, 0.0, -0.2117), (0.0, 0.0, 0.0)], [], [(8, 7, 2, 5), (6, 8, 5, 3), (1, 4, 8, 6), (4, 0, 7, 8)])
_uv = me_plane_010.uv_layers.new(name='UVMap')
_uv.uv.foreach_set('vector', [0.5512, 0.6053, 0.9967, 0.6053, 0.9819, 0.9222, 0.5589, 0.9994, 0.001588, 0.6053, 0.5512, 0.6053, 0.5589, 0.9994, 0.1098, 0.9713, 0.04374, 0.4029, 0.5589, 0.243, 0.5512, 0.6053, 0.001588, 0.6053, 0.5589, 0.243, 1.001, 0.2457, 0.9967, 0.6053, 0.5512, 0.6053])
me_plane_010.materials.append(mat_tree1_crown_003)
me_plane_010.use_remesh_preserve_volume = False
me_plane_010.use_remesh_preserve_attributes = False
me_plane_010.use_mirror_vertex_groups = False
me_plane_010.update()
me_plane_009 = bpy.data.meshes.new('Plane.009')
me_plane_009.from_pydata([(1.0, -1.0, -0.2717), (-1.0, -1.0, -0.2717), (1.0, 1.0, -0.2717), (-1.0, 1.0, -0.2717), (0.0, -1.0, -0.2168), (0.0, 1.0, -0.2168), (-1.239, 0.0, -0.2117), (1.0, 0.0, -0.2117), (0.0, 0.0, 0.0)], [], [(8, 7, 2, 5), (6, 8, 5, 3), (1, 4, 8, 6), (4, 0, 7, 8)])
_uv = me_plane_009.uv_layers.new(name='UVMap')
_uv.uv.foreach_set('vector', [0.5512, 0.6053, 0.9967, 0.6053, 0.9819, 0.9222, 0.5589, 0.9994, 0.001588, 0.6053, 0.5512, 0.6053, 0.5589, 0.9994, 0.1098, 0.9713, 0.04374, 0.4029, 0.5589, 0.243, 0.5512, 0.6053, 0.001588, 0.6053, 0.5589, 0.243, 1.001, 0.2457, 0.9967, 0.6053, 0.5512, 0.6053])
me_plane_009.materials.append(mat_tree1_crown_003)
me_plane_009.use_remesh_preserve_volume = False
me_plane_009.use_remesh_preserve_attributes = False
me_plane_009.use_mirror_vertex_groups = False
me_plane_009.update()
me_plane_008 = bpy.data.meshes.new('Plane.008')
me_plane_008.from_pydata([(1.0, -1.0, -0.2717), (-1.0, -1.0, -0.2717), (1.0, 1.0, -0.2717), (-1.0, 1.0, -0.2717), (0.0, -1.0, -0.2168), (0.0, 1.0, -0.2168), (-1.239, 0.0, -0.2117), (1.0, 0.0, -0.2117), (0.0, 0.0, 0.0)], [], [(8, 7, 2, 5), (6, 8, 5, 3), (1, 4, 8, 6), (4, 0, 7, 8)])
_uv = me_plane_008.uv_layers.new(name='UVMap')
_uv.uv.foreach_set('vector', [0.5512, 0.6053, 0.9967, 0.6053, 0.9819, 0.9222, 0.5589, 0.9994, 0.001588, 0.6053, 0.5512, 0.6053, 0.5589, 0.9994, 0.1098, 0.9713, 0.04374, 0.4029, 0.5589, 0.243, 0.5512, 0.6053, 0.001588, 0.6053, 0.5589, 0.243, 1.001, 0.2457, 0.9967, 0.6053, 0.5512, 0.6053])
me_plane_008.materials.append(mat_tree1_crown_003)
me_plane_008.use_remesh_preserve_volume = False
me_plane_008.use_remesh_preserve_attributes = False
me_plane_008.use_mirror_vertex_groups = False
me_plane_008.update()
me_plane_007 = bpy.data.meshes.new('Plane.007')
me_plane_007.from_pydata([(1.0, -1.0, -0.2717), (-1.0, -1.0, -0.2717), (1.0, 1.0, -0.2717), (-1.0, 1.0, -0.2717), (0.0, -1.0, -0.2168), (0.0, 1.0, -0.2168), (-1.239, 0.0, -0.2117), (1.0, 0.0, -0.2117), (0.0, 0.0, 0.0)], [], [(8, 7, 2, 5), (6, 8, 5, 3), (1, 4, 8, 6), (4, 0, 7, 8)])
_uv = me_plane_007.uv_layers.new(name='UVMap')
_uv.uv.foreach_set('vector', [0.5512, 0.6053, 0.9967, 0.6053, 0.9819, 0.9222, 0.5589, 0.9994, 0.001588, 0.6053, 0.5512, 0.6053, 0.5589, 0.9994, 0.1098, 0.9713, 0.04374, 0.4029, 0.5589, 0.243, 0.5512, 0.6053, 0.001588, 0.6053, 0.5589, 0.243, 1.001, 0.2457, 0.9967, 0.6053, 0.5512, 0.6053])
me_plane_007.materials.append(mat_tree1_crown_003)
me_plane_007.use_remesh_preserve_volume = False
me_plane_007.use_remesh_preserve_attributes = False
me_plane_007.use_mirror_vertex_groups = False
me_plane_007.update()
me_plane_006 = bpy.data.meshes.new('Plane.006')
me_plane_006.from_pydata([(1.0, -1.0, -0.2717), (-1.0, -1.0, -0.2717), (1.0, 1.0, -0.2717), (-1.0, 1.0, -0.2717), (0.0, -1.0, -0.2168), (0.0, 1.0, -0.2168), (-1.239, 0.0, -0.2117), (1.0, 0.0, -0.2117), (0.0, 0.0, 0.0)], [], [(8, 7, 2, 5), (6, 8, 5, 3), (1, 4, 8, 6), (4, 0, 7, 8)])
_uv = me_plane_006.uv_layers.new(name='UVMap')
_uv.uv.foreach_set('vector', [0.5512, 0.6053, 0.9967, 0.6053, 0.9819, 0.9222, 0.5589, 0.9994, 0.001588, 0.6053, 0.5512, 0.6053, 0.5589, 0.9994, 0.1098, 0.9713, 0.04374, 0.4029, 0.5589, 0.243, 0.5512, 0.6053, 0.001588, 0.6053, 0.5589, 0.243, 1.001, 0.2457, 0.9967, 0.6053, 0.5512, 0.6053])
me_plane_006.materials.append(mat_tree1_crown_003)
me_plane_006.use_remesh_preserve_volume = False
me_plane_006.use_remesh_preserve_attributes = False
me_plane_006.use_mirror_vertex_groups = False
me_plane_006.update()
me_plane_005 = bpy.data.meshes.new('Plane.005')
me_plane_005.from_pydata([(1.0, -1.0, -0.2717), (-1.0, -1.0, -0.2717), (1.0, 1.0, -0.2717), (-1.0, 1.0, -0.2717), (0.0, -1.0, -0.2168), (0.0, 1.0, -0.2168), (-1.239, 0.0, -0.2117), (1.0, 0.0, -0.2117), (0.0, 0.0, 0.0)], [], [(8, 7, 2, 5), (6, 8, 5, 3), (1, 4, 8, 6), (4, 0, 7, 8)])
_uv = me_plane_005.uv_layers.new(name='UVMap')
_uv.uv.foreach_set('vector', [0.5512, 0.6053, 0.9967, 0.6053, 0.9819, 0.9222, 0.5589, 0.9994, 0.001588, 0.6053, 0.5512, 0.6053, 0.5589, 0.9994, 0.1098, 0.9713, 0.04374, 0.4029, 0.5589, 0.243, 0.5512, 0.6053, 0.001588, 0.6053, 0.5589, 0.243, 1.001, 0.2457, 0.9967, 0.6053, 0.5512, 0.6053])
me_plane_005.materials.append(mat_tree1_crown_003)
me_plane_005.use_remesh_preserve_volume = False
me_plane_005.use_remesh_preserve_attributes = False
me_plane_005.use_mirror_vertex_groups = False
me_plane_005.update()
me_plane_004 = bpy.data.meshes.new('Plane.004')
me_plane_004.from_pydata([(1.0, -1.0, -0.2717), (-1.0, -1.0, -0.2717), (1.0, 1.0, -0.2717), (-1.0, 1.0, -0.2717), (0.0, -1.0, -0.2168), (0.0, 1.0, -0.2168), (-1.239, 0.0, -0.2117), (1.0, 0.0, -0.2117), (0.0, 0.0, 0.0)], [], [(8, 7, 2, 5), (6, 8, 5, 3), (1, 4, 8, 6), (4, 0, 7, 8)])
_uv = me_plane_004.uv_layers.new(name='UVMap')
_uv.uv.foreach_set('vector', [0.5512, 0.6053, 0.9967, 0.6053, 0.9819, 0.9222, 0.5589, 0.9994, 0.001588, 0.6053, 0.5512, 0.6053, 0.5589, 0.9994, 0.1098, 0.9713, 0.04374, 0.4029, 0.5589, 0.243, 0.5512, 0.6053, 0.001588, 0.6053, 0.5589, 0.243, 1.001, 0.2457, 0.9967, 0.6053, 0.5512, 0.6053])
me_plane_004.materials.append(mat_tree1_crown_003)
me_plane_004.use_remesh_preserve_volume = False
me_plane_004.use_remesh_preserve_attributes = False
me_plane_004.use_mirror_vertex_groups = False
me_plane_004.update()
me_plane_003 = bpy.data.meshes.new('Plane.003')
me_plane_003.from_pydata([(1.0, -1.0, -0.2717), (-1.0, -1.0, -0.2717), (1.0, 1.0, -0.2717), (-1.0, 1.0, -0.2717), (0.0, -1.0, -0.2168), (0.0, 1.0, -0.2168), (-1.239, 0.0, -0.2117), (1.0, 0.0, -0.2117), (0.0, 0.0, 0.0)], [], [(8, 7, 2, 5), (6, 8, 5, 3), (1, 4, 8, 6), (4, 0, 7, 8)])
_uv = me_plane_003.uv_layers.new(name='UVMap')
_uv.uv.foreach_set('vector', [0.5512, 0.6053, 0.9967, 0.6053, 0.9819, 0.9222, 0.5589, 0.9994, 0.001588, 0.6053, 0.5512, 0.6053, 0.5589, 0.9994, 0.1098, 0.9713, 0.04374, 0.4029, 0.5589, 0.243, 0.5512, 0.6053, 0.001588, 0.6053, 0.5589, 0.243, 1.001, 0.2457, 0.9967, 0.6053, 0.5512, 0.6053])
me_plane_003.materials.append(mat_tree1_crown_003)
me_plane_003.use_remesh_preserve_volume = False
me_plane_003.use_remesh_preserve_attributes = False
me_plane_003.use_mirror_vertex_groups = False
me_plane_003.update()
me_plane_002 = bpy.data.meshes.new('Plane.002')
me_plane_002.from_pydata([(1.0, -1.0, -0.2717), (-1.0, -1.0, -0.2717), (1.0, 1.0, -0.2717), (-1.0, 1.0, -0.2717), (0.0, -1.0, -0.2168), (0.0, 1.0, -0.2168), (-1.239, 0.0, -0.2117), (1.0, 0.0, -0.2117), (0.0, 0.0, 0.0)], [], [(8, 7, 2, 5), (6, 8, 5, 3), (1, 4, 8, 6), (4, 0, 7, 8)])
_uv = me_plane_002.uv_layers.new(name='UVMap')
_uv.uv.foreach_set('vector', [0.5512, 0.6053, 0.9967, 0.6053, 0.9819, 0.9222, 0.5589, 0.9994, 0.001588, 0.6053, 0.5512, 0.6053, 0.5589, 0.9994, 0.1098, 0.9713, 0.04374, 0.4029, 0.5589, 0.243, 0.5512, 0.6053, 0.001588, 0.6053, 0.5589, 0.243, 1.001, 0.2457, 0.9967, 0.6053, 0.5512, 0.6053])
me_plane_002.materials.append(mat_tree1_crown_003)
me_plane_002.use_remesh_preserve_volume = False
me_plane_002.use_remesh_preserve_attributes = False
me_plane_002.use_mirror_vertex_groups = False
me_plane_002.update()
me_plane_001 = bpy.data.meshes.new('Plane.001')
me_plane_001.from_pydata([(1.0, -1.0, -0.2717), (-1.0, -1.0, -0.2717), (1.0, 1.0, -0.2717), (-1.0, 1.0, -0.2717), (0.0, -1.0, -0.2168), (0.0, 1.0, -0.2168), (-1.239, 0.0, -0.2117), (1.0, 0.0, -0.2117), (0.0, 0.0, 0.0)], [], [(8, 7, 2, 5), (6, 8, 5, 3), (1, 4, 8, 6), (4, 0, 7, 8)])
_uv = me_plane_001.uv_layers.new(name='UVMap')
_uv.uv.foreach_set('vector', [0.5512, 0.6053, 0.9967, 0.6053, 0.9819, 0.9222, 0.5589, 0.9994, 0.001588, 0.6053, 0.5512, 0.6053, 0.5589, 0.9994, 0.1098, 0.9713, 0.04374, 0.4029, 0.5589, 0.243, 0.5512, 0.6053, 0.001588, 0.6053, 0.5589, 0.243, 1.001, 0.2457, 0.9967, 0.6053, 0.5512, 0.6053])
me_plane_001.materials.append(mat_tree1_crown_003)
me_plane_001.use_remesh_preserve_volume = False
me_plane_001.use_remesh_preserve_attributes = False
me_plane_001.use_mirror_vertex_groups = False
me_plane_001.update()
me_plane = bpy.data.meshes.new('Plane')
me_plane.from_pydata([(1.0, -1.0, -0.2717), (-1.0, -1.0, -0.2717), (1.0, 1.0, -0.2717), (-1.0, 1.0, -0.2717), (0.0, -1.0, -0.2168), (0.0, 1.0, -0.2168), (-1.239, 0.0, -0.2117), (1.0, 0.0, -0.2117), (0.0, 0.0, 0.0)], [], [(8, 7, 2, 5), (6, 8, 5, 3), (1, 4, 8, 6), (4, 0, 7, 8)])
_uv = me_plane.uv_layers.new(name='UVMap')
_uv.uv.foreach_set('vector', [0.5512, 0.6053, 0.9967, 0.6053, 0.9819, 0.9222, 0.5589, 0.9994, 0.001588, 0.6053, 0.5512, 0.6053, 0.5589, 0.9994, 0.1098, 0.9713, 0.04374, 0.4029, 0.5589, 0.243, 0.5512, 0.6053, 0.001588, 0.6053, 0.5589, 0.243, 1.001, 0.2457, 0.9967, 0.6053, 0.5512, 0.6053])
me_plane.materials.append(mat_tree1_crown_003)
me_plane.use_remesh_preserve_volume = False
me_plane.use_remesh_preserve_attributes = False
me_plane.use_mirror_vertex_groups = False
me_plane.update()
me_circle_002 = bpy.data.meshes.new('Circle.002')
me_circle_002.from_pydata([(0.0, 1.0, 0.0), (-0.5, 0.866, 0.0), (-0.866, 0.5, 0.0), (-1.0, -4.371e-08, 0.0), (-0.866, -0.5, 0.0), (-0.5, -0.866, 0.0), (-1.51e-07, -1.0, 0.0), (0.5, -0.866, 0.0), (0.866, -0.5, 0.0), (1.0, -4.649e-07, 0.0), (0.866, 0.5, 0.0), (0.5, 0.866, 0.0), (0.0, 1.0, 0.0), (-0.5, 0.866, 0.0), (-0.866, 0.5, 0.0), (-1.0, -4.371e-08, 0.0), (-0.866, -0.5, 0.0), (-0.5, -0.866, 0.0), (-1.51e-07, -1.0, 0.0), (0.5, -0.866, 0.0), (0.866, -0.5, 0.0), (1.0, -4.649e-07, 0.0), (0.866, 0.5, 0.0), (0.5, 0.866, 0.0), (-0.07342, 0.542, 0.6481), (-0.3453, 0.4691, 0.6481), (-0.5443, 0.2701, 0.6481), (-0.6172, -0.001804, 0.6481), (-0.5443, -0.2737, 0.6481), (-0.3453, -0.4727, 0.6481), (-0.07342, -0.5456, 0.6481), (0.1985, -0.4727, 0.6481), (0.3975, -0.2737, 0.6481), (0.4704, -0.001804, 0.6481), (0.3975, 0.2701, 0.6481), (0.1985, 0.4691, 0.6481), (-0.07342, 0.6041, 4.02), (-0.1762, 0.5765, 4.02), (-0.2515, 0.5013, 4.02), (-0.2791, 0.3984, 4.02), (-0.2515, 0.2956, 4.02), (-0.1762, 0.2204, 4.02), (-0.07342, 0.1928, 4.02), (0.0294, 0.2204, 4.02), (0.1047, 0.2956, 4.02), (0.1322, 0.3984, 4.02), (0.1047, 0.5013, 4.02), (0.0294, 0.5765, 4.02), (-0.07342, 0.6041, 4.02), (-0.1762, 0.5765, 4.02), (-0.2515, 0.5013, 4.02), (-0.2791, 0.3984, 4.02), (-0.2515, 0.2956, 4.02), (-0.1762, 0.2204, 4.02), (-0.07342, 0.1928, 4.02), (0.0294, 0.2204, 4.02), (0.1047, 0.2956, 4.02), (0.1322, 0.3984, 4.02), (0.1047, 0.5013, 4.02), (0.0294, 0.5765, 4.02), (-0.07342, 0.3559, 5.354), (-0.0936, 0.3505, 5.354), (-0.1084, 0.3357, 5.354), (-0.1138, 0.3156, 5.354), (-0.1084, 0.2954, 5.354), (-0.0936, 0.2806, 5.354), (-0.07342, 0.2752, 5.354), (-0.05325, 0.2806, 5.354), (-0.03848, 0.2954, 5.354), (-0.03307, 0.3156, 5.354), (-0.03848, 0.3357, 5.354), (-0.05325, 0.3505, 5.354)], [], [(11, 0, 12, 23), (10, 11, 23, 22), (9, 10, 22, 21), (8, 9, 21, 20), (7, 8, 20, 19), (6, 7, 19, 18), (5, 6, 18, 17), (4, 5, 17, 16), (3, 4, 16, 15), (2, 3, 15, 14), (1, 2, 14, 13), (0, 1, 13, 12), (23, 12, 24, 35), (22, 23, 35, 34), (21, 22, 34, 33), (20, 21, 33, 32), (19, 20, 32, 31), (18, 19, 31, 30), (17, 18, 30, 29), (16, 17, 29, 28), (15, 16, 28, 27), (14, 15, 27, 26), (13, 14, 26, 25), (12, 13, 25, 24), (35, 24, 36, 47), (34, 35, 47, 46), (33, 34, 46, 45), (32, 33, 45, 44), (31, 32, 44, 43), (30, 31, 43, 42), (29, 30, 42, 41), (28, 29, 41, 40), (27, 28, 40, 39), (26, 27, 39, 38), (25, 26, 38, 37), (24, 25, 37, 36), (47, 36, 48, 59), (46, 47, 59, 58), (45, 46, 58, 57), (44, 45, 57, 56), (43, 44, 56, 55), (42, 43, 55, 54), (41, 42, 54, 53), (40, 41, 53, 52), (39, 40, 52, 51), (38, 39, 51, 50), (37, 38, 50, 49), (36, 37, 49, 48), (59, 48, 60, 71), (58, 59, 71, 70), (57, 58, 70, 69), (56, 57, 69, 68), (55, 56, 68, 67), (54, 55, 67, 66), (53, 54, 66, 65), (52, 53, 65, 64), (51, 52, 64, 63), (50, 51, 63, 62), (49, 50, 62, 61), (48, 49, 61, 60)])
me_circle_002.materials.append(mat_tree1_trunk)
me_circle_002.use_remesh_preserve_volume = False
me_circle_002.use_remesh_preserve_attributes = False
me_circle_002.use_mirror_vertex_groups = False
me_circle_002.update()

# ---- objects
ob_plane_047 = bpy.data.objects.new('Plane.047', me_plane_047)
ob_plane_046 = bpy.data.objects.new('Plane.046', me_plane_046)
ob_plane_045 = bpy.data.objects.new('Plane.045', me_plane_045)
ob_plane_044 = bpy.data.objects.new('Plane.044', me_plane_044)
ob_plane_043 = bpy.data.objects.new('Plane.043', me_plane_043)
ob_plane_042 = bpy.data.objects.new('Plane.042', me_plane_042)
ob_plane_041 = bpy.data.objects.new('Plane.041', me_plane_041)
ob_plane_040 = bpy.data.objects.new('Plane.040', me_plane_040)
ob_plane_039 = bpy.data.objects.new('Plane.039', me_plane_039)
ob_plane_038 = bpy.data.objects.new('Plane.038', me_plane_038)
ob_plane_037 = bpy.data.objects.new('Plane.037', me_plane_037)
ob_plane_036 = bpy.data.objects.new('Plane.036', me_plane_036)
ob_plane_035 = bpy.data.objects.new('Plane.035', me_plane_035)
ob_plane_034 = bpy.data.objects.new('Plane.034', me_plane_034)
ob_plane_033 = bpy.data.objects.new('Plane.033', me_plane_033)
ob_plane_032 = bpy.data.objects.new('Plane.032', me_plane_032)
ob_plane_031 = bpy.data.objects.new('Plane.031', me_plane_031)
ob_plane_030 = bpy.data.objects.new('Plane.030', me_plane_030)
ob_plane_029 = bpy.data.objects.new('Plane.029', me_plane_029)
ob_plane_028 = bpy.data.objects.new('Plane.028', me_plane_028)
ob_plane_027 = bpy.data.objects.new('Plane.027', me_plane_027)
ob_plane_026 = bpy.data.objects.new('Plane.026', me_plane_026)
ob_plane_025 = bpy.data.objects.new('Plane.025', me_plane_025)
ob_plane_024 = bpy.data.objects.new('Plane.024', me_plane_024)
ob_plane_023 = bpy.data.objects.new('Plane.023', me_plane_023)
ob_plane_022 = bpy.data.objects.new('Plane.022', me_plane_022)
ob_plane_021 = bpy.data.objects.new('Plane.021', me_plane_021)
ob_plane_020 = bpy.data.objects.new('Plane.020', me_plane_020)
ob_plane_019 = bpy.data.objects.new('Plane.019', me_plane_019)
ob_plane_018 = bpy.data.objects.new('Plane.018', me_plane_018)
ob_plane_017 = bpy.data.objects.new('Plane.017', me_plane_017)
ob_plane_016 = bpy.data.objects.new('Plane.016', me_plane_016)
ob_plane_015 = bpy.data.objects.new('Plane.015', me_plane_015)
ob_plane_014 = bpy.data.objects.new('Plane.014', me_plane_014)
ob_plane_013 = bpy.data.objects.new('Plane.013', me_plane_013)
ob_plane_012 = bpy.data.objects.new('Plane.012', me_plane_012)
ob_plane_011 = bpy.data.objects.new('Plane.011', me_plane_011)
ob_plane_010 = bpy.data.objects.new('Plane.010', me_plane_010)
ob_plane_009 = bpy.data.objects.new('Plane.009', me_plane_009)
ob_plane_008 = bpy.data.objects.new('Plane.008', me_plane_008)
ob_plane_007 = bpy.data.objects.new('Plane.007', me_plane_007)
ob_plane_006 = bpy.data.objects.new('Plane.006', me_plane_006)
ob_plane_005 = bpy.data.objects.new('Plane.005', me_plane_005)
ob_plane_004 = bpy.data.objects.new('Plane.004', me_plane_004)
ob_plane_003 = bpy.data.objects.new('Plane.003', me_plane_003)
ob_plane_002 = bpy.data.objects.new('Plane.002', me_plane_002)
ob_plane_001 = bpy.data.objects.new('Plane.001', me_plane_001)
ob_plane = bpy.data.objects.new('Plane', me_plane)
ob_tree1_trunk = bpy.data.objects.new('tree1_trunk', me_circle_002)

# ---- transforms, parenting, visibility, modifiers, constraints
ob_plane_047.location = (0.7752, 1.877, 3.828)
ob_plane_047.rotation_euler = (-0.02627, 0.3388, 0.6311)
ob_plane_047.lineart.crease_threshold = 0.0
ob_plane_046.location = (-0.5594, 1.676, 5.322)
ob_plane_046.rotation_euler = (0.05422, 0.2806, 1.288)
ob_plane_046.lineart.crease_threshold = 0.0
ob_plane_045.location = (0.5697, 0.7345, 4.484)
ob_plane_045.rotation_euler = (-0.1129, 0.427, 0.149)
ob_plane_045.lineart.crease_threshold = 0.0
ob_plane_044.location = (0.5494, 0.8356, 5.156)
ob_plane_044.rotation_euler = (0.05422, 0.2806, 0.1791)
ob_plane_044.lineart.crease_threshold = 0.0
ob_plane_043.location = (0.1421, -0.5905, 4.366)
ob_plane_043.rotation_euler = (0.09734, 0.3383, -1.008)
ob_plane_043.lineart.crease_threshold = 0.0
ob_plane_042.location = (0.0687, -0.4644, 3.752)
ob_plane_042.rotation_euler = (0.03317, 0.3092, -1.037)
ob_plane_042.lineart.crease_threshold = 0.0
ob_plane_041.location = (-1.651, -0.2632, 3.796)
ob_plane_041.rotation_euler = (0.03317, 0.3092, -2.362)
ob_plane_041.lineart.crease_threshold = 0.0
ob_plane_040.location = (-1.336, -0.6848, 4.614)
ob_plane_040.rotation_euler = (0.09734, 0.3383, -2.333)
ob_plane_040.lineart.crease_threshold = 0.0
ob_plane_039.location = (-1.539, -0.2985, 5.204)
ob_plane_039.rotation_euler = (0.2173, 0.386, -2.274)
ob_plane_039.lineart.crease_threshold = 0.0
ob_plane_038.location = (0.301, -0.5627, 5.232)
ob_plane_038.rotation_euler = (0.2173, 0.386, -0.7867)
ob_plane_038.lineart.crease_threshold = 0.0
ob_plane_037.location = (0.703, -0.3929, 4.642)
ob_plane_037.rotation_euler = (0.09734, 0.3383, -0.8456)
ob_plane_037.lineart.crease_threshold = 0.0
ob_plane_036.location = (0.2565, -0.6713, 3.824)
ob_plane_036.rotation_euler = (0.03317, 0.3092, -0.8751)
ob_plane_036.lineart.crease_threshold = 0.0
ob_plane_035.location = (0.6007, 1.025, 3.78)
ob_plane_035.rotation_euler = (0.03317, 0.3092, 0.4498)
ob_plane_035.lineart.crease_threshold = 0.0
ob_plane_034.location = (0.7325, 1.088, 4.395)
ob_plane_034.rotation_euler = (0.09734, 0.3383, 0.4792)
ob_plane_034.lineart.crease_threshold = 0.0
ob_plane_033.location = (-0.6546, 1.613, 5.184)
ob_plane_033.rotation_euler = (0.05422, 0.2806, 1.666)
ob_plane_033.lineart.crease_threshold = 0.0
ob_plane_032.location = (-0.5522, 1.625, 4.512)
ob_plane_032.rotation_euler = (-0.1129, 0.427, 1.636)
ob_plane_032.lineart.crease_threshold = 0.0
ob_plane_031.location = (-1.584, 0.5782, 5.351)
ob_plane_031.rotation_euler = (0.05422, 0.2806, 2.775)
ob_plane_031.lineart.crease_threshold = 0.0
ob_plane_030.location = (-1.674, 1.925, 3.856)
ob_plane_030.rotation_euler = (-0.02627, 0.3388, 2.118)
ob_plane_030.lineart.crease_threshold = 0.0
ob_plane_029.location = (0.8304, 0.678, 2.683)
ob_plane_029.rotation_euler = (0.3795, 0.3934, 0.9287)
ob_plane_029.lineart.crease_threshold = 0.0
ob_plane_028.location = (0.1586, 0.9389, 3.562)
ob_plane_028.rotation_euler = (0.5327, -0.0888, 2.777)
ob_plane_028.lineart.crease_threshold = 0.0
ob_plane_027.location = (-0.5401, -1.7, 3.393)
ob_plane_027.rotation_euler = (-0.3788, -0.008436, 2.979)
ob_plane_027.lineart.crease_threshold = 0.0
ob_plane_026.location = (0.2409, -0.4049, 3.265)
ob_plane_026.rotation_euler = (0.108, -0.133, 1.943)
ob_plane_026.lineart.crease_threshold = 0.0
ob_plane_025.location = (-1.371, 1.283, 3.386)
ob_plane_025.rotation_euler = (-0.02627, 0.3388, 1.99)
ob_plane_025.lineart.crease_threshold = 0.0
ob_plane_024.location = (-2.154, 0.03957, 3.766)
ob_plane_024.rotation_euler = (-0.02627, 0.3388, 3.099)
ob_plane_024.lineart.crease_threshold = 0.0
ob_plane_023.location = (0.1553, -0.7189, 3.467)
ob_plane_023.rotation_euler = (-0.02627, 0.3388, 5.413)
ob_plane_023.lineart.crease_threshold = 0.0
ob_plane_022.location = (0.3705, -0.9692, 3.086)
ob_plane_022.rotation_euler = (0.4235, 0.09084, 0.911)
ob_plane_022.lineart.crease_threshold = 0.0
ob_plane_021.location = (0.224, -0.8008, 5.043)
ob_plane_021.rotation_euler = (0.2173, 0.386, -0.6257)
ob_plane_021.lineart.crease_threshold = 0.0
ob_plane_020.location = (0.5935, -0.5688, 4.453)
ob_plane_020.rotation_euler = (0.09734, 0.3383, -0.6846)
ob_plane_020.lineart.crease_threshold = 0.0
ob_plane_019.location = (-0.8782, -0.9151, 3.305)
ob_plane_019.rotation_euler = (0.4235, 0.09084, -0.1064)
ob_plane_019.lineart.crease_threshold = 0.0
ob_plane_018.location = (-0.5502, -0.564, 5.137)
ob_plane_018.rotation_euler = (0.05422, 0.2806, 4.38)
ob_plane_018.lineart.crease_threshold = 0.0
ob_plane_017.location = (-0.7198, -0.827, 4.313)
ob_plane_017.rotation_euler = (-0.1129, 0.427, 4.35)
ob_plane_017.lineart.crease_threshold = 0.0
ob_plane_016.location = (-0.7785, -0.6005, 3.686)
ob_plane_016.rotation_euler = (-0.02627, 0.3388, 4.395)
ob_plane_016.lineart.crease_threshold = 0.0
ob_plane_015.location = (-1.192, -0.5314, 3.81)
ob_plane_015.rotation_euler = (-0.02627, 0.3388, 3.772)
ob_plane_015.lineart.crease_threshold = 0.0
ob_plane_014.location = (-1.048, -0.521, 4.802)
ob_plane_014.rotation_euler = (-0.1129, 0.427, 3.727)
ob_plane_014.lineart.crease_threshold = 0.0
ob_plane_013.location = (-0.9853, -0.635, 5.261)
ob_plane_013.rotation_euler = (0.05422, 0.2806, 3.757)
ob_plane_013.lineart.crease_threshold = 0.0
ob_plane_012.location = (-0.9853, -0.635, 5.261)
ob_plane_012.rotation_euler = (0.05422, 0.2806, 3.757)
ob_plane_012.lineart.crease_threshold = 0.0
ob_plane_011.location = (-1.048, -0.521, 4.802)
ob_plane_011.rotation_euler = (-0.1129, 0.427, 3.727)
ob_plane_011.lineart.crease_threshold = 0.0
ob_plane_010.location = (-1.192, -0.5314, 3.81)
ob_plane_010.rotation_euler = (-0.02627, 0.3388, 3.772)
ob_plane_010.lineart.crease_threshold = 0.0
ob_plane_009.location = (-1.354, 0.9289, 3.43)
ob_plane_009.rotation_euler = (-0.02627, 0.3388, 2.663)
ob_plane_009.lineart.crease_threshold = 0.0
ob_plane_008.location = (-1.281, 0.8049, 4.422)
ob_plane_008.rotation_euler = (-0.1129, 0.427, 2.617)
ob_plane_008.lineart.crease_threshold = 0.0
ob_plane_007.location = (-1.328, 0.7132, 5.094)
ob_plane_007.rotation_euler = (0.05422, 0.2806, 2.647)
ob_plane_007.lineart.crease_threshold = 0.0
ob_plane_006.location = (-0.2522, 1.39, 5.098)
ob_plane_006.rotation_euler = (0.2173, 0.386, 1.519)
ob_plane_006.lineart.crease_threshold = 0.0
ob_plane_005.location = (-0.1205, 1.574, 4.305)
ob_plane_005.rotation_euler = (0.09734, 0.3383, 1.46)
ob_plane_005.lineart.crease_threshold = 0.0
ob_plane_004.location = (-0.1418, 1.43, 3.69)
ob_plane_004.rotation_euler = (0.03317, 0.3092, 1.431)
ob_plane_004.lineart.crease_threshold = 0.0
ob_plane_003.location = (1.077, 0.2004, 3.734)
ob_plane_003.rotation_euler = (0.03317, 0.3092, 0.1061)
ob_plane_003.lineart.crease_threshold = 0.0
ob_plane_002.location = (1.094, 0.7263, 4.552)
ob_plane_002.rotation_euler = (0.09734, 0.3383, 0.1355)
ob_plane_002.lineart.crease_threshold = 0.0
ob_plane_001.location = (1.011, 0.2978, 5.142)
ob_plane_001.rotation_euler = (0.2173, 0.386, 0.1945)
ob_plane_001.lineart.crease_threshold = 0.0
ob_plane.location = (1.011, 0.2978, 5.142)
ob_plane.rotation_euler = (0.2173, 0.386, 0.1945)
ob_plane.lineart.crease_threshold = 0.0
ob_tree1_trunk.location = (-0.09067, -0.06983, 0.06462)
ob_tree1_trunk.lineart.crease_threshold = 0.0

# ---- collection membership
col_collection_1.objects.link(ob_plane_047)
col_collection_1.objects.link(ob_plane_046)
col_collection_1.objects.link(ob_plane_045)
col_collection_1.objects.link(ob_plane_044)
col_collection_1.objects.link(ob_plane_043)
col_collection_1.objects.link(ob_plane_042)
col_collection_1.objects.link(ob_plane_041)
col_collection_1.objects.link(ob_plane_040)
col_collection_1.objects.link(ob_plane_039)
col_collection_1.objects.link(ob_plane_038)
col_collection_1.objects.link(ob_plane_037)
col_collection_1.objects.link(ob_plane_036)
col_collection_1.objects.link(ob_plane_035)
col_collection_1.objects.link(ob_plane_034)
col_collection_1.objects.link(ob_plane_033)
col_collection_1.objects.link(ob_plane_032)
col_collection_1.objects.link(ob_plane_031)
col_collection_1.objects.link(ob_plane_030)
col_collection_1.objects.link(ob_plane_029)
col_collection_1.objects.link(ob_plane_028)
col_collection_1.objects.link(ob_plane_027)
col_collection_1.objects.link(ob_plane_026)
col_collection_1.objects.link(ob_plane_025)
col_collection_1.objects.link(ob_plane_024)
col_collection_1.objects.link(ob_plane_023)
col_collection_1.objects.link(ob_plane_022)
col_collection_1.objects.link(ob_plane_021)
col_collection_1.objects.link(ob_plane_020)
col_collection_1.objects.link(ob_plane_019)
col_collection_1.objects.link(ob_plane_018)
col_collection_1.objects.link(ob_plane_017)
col_collection_1.objects.link(ob_plane_016)
col_collection_1.objects.link(ob_plane_015)
col_collection_1.objects.link(ob_plane_014)
col_collection_1.objects.link(ob_plane_013)
col_collection_1.objects.link(ob_plane_012)
col_collection_1.objects.link(ob_plane_011)
col_collection_1.objects.link(ob_plane_010)
col_collection_1.objects.link(ob_plane_009)
col_collection_1.objects.link(ob_plane_008)
col_collection_1.objects.link(ob_plane_007)
col_collection_1.objects.link(ob_plane_006)
col_collection_1.objects.link(ob_plane_005)
col_collection_1.objects.link(ob_plane_004)
col_collection_1.objects.link(ob_plane_003)
col_collection_1.objects.link(ob_plane_002)
col_collection_1.objects.link(ob_plane_001)
col_collection_1.objects.link(ob_plane)
col_collection_1.objects.link(ob_tree1_trunk)

# ---- scene / render settings (as saved in the file)
scene.frame_start = 1; scene.frame_end = 250; scene.frame_set(1)
scene.render.engine = 'BLENDER_EEVEE_NEXT'
scene.render.image_settings.compression = 90
scene.render.resolution_percentage = 50
scene.render.dither_intensity = 0.0
scene.cycles.use_denoising = False
scene.cycles.samples = 10
scene.cycles.sampling_pattern = 'TABULATED_SOBOL'
scene.cycles.light_sampling_threshold = 0.0
scene.cycles.use_adaptive_sampling = False
scene.cycles.use_light_tree = False
scene.cycles.blur_glossy = 0.0
scene.cycles.volume_bounces = 1
scene.cycles.pixel_filter_type = 'GAUSSIAN'
scene.cycles.sample_clamp_indirect = 0.0
scene.view_settings.view_transform = 'Standard'
bpy.context.view_layer.update()

# ---- added for rendering (the .blend has no active camera and no usable light): camera, sun
cam_auto = bpy.data.cameras.new('AutoCamera')
cam_auto.lens = 50.0
cam_auto.sensor_width = 36.0
cam_auto.clip_end = 1000.0
ob_auto_camera = bpy.data.objects.new('AutoCamera', cam_auto)
scene.collection.objects.link(ob_auto_camera)
ob_auto_camera.location = (8.69115, -10.8067, 10.3332)
ob_auto_camera.rotation_euler = (1.09748, -7.21219e-08, 0.694738)
scene.camera = ob_auto_camera
light_auto_sun = bpy.data.lights.new('AutoSun', 'SUN')
light_auto_sun.energy = 3.0
light_auto_sun.angle = 0.0523599
ob_auto_sun = bpy.data.objects.new('AutoSun', light_auto_sun)
scene.collection.objects.link(ob_auto_sun)
ob_auto_sun.rotation_euler = (0.872665, 0.174533, 0.523599)
bpy.context.view_layer.update()
